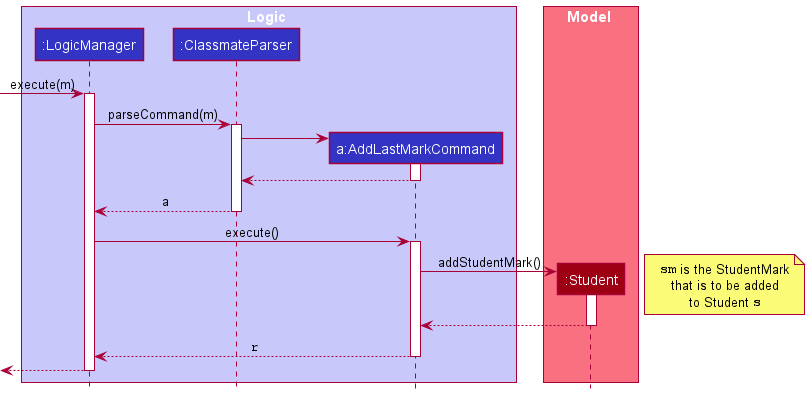

The diagram above was rendered by PlantUML. Its source (embedded in the PNG):
@startuml
!include style.puml

box Logic LOGIC_COLOR_T1
participant ":LogicManager" as LogicManager LOGIC_COLOR
participant ":ClassmateParser" as ClassmateParser LOGIC_COLOR
participant "a:AddLastMarkCommand" as AddLastMarkCommand LOGIC_COLOR
end box

box Model MODEL_COLOR_T1
participant ":Student" as Student MODEL_COLOR
end box
[-> LogicManager : execute(m)
activate LogicManager

LogicManager -> ClassmateParser : parseCommand(m)
activate ClassmateParser

create AddLastMarkCommand
ClassmateParser -> AddLastMarkCommand
activate AddLastMarkCommand

AddLastMarkCommand --> ClassmateParser
deactivate AddLastMarkCommand

ClassmateParser --> LogicManager : a
deactivate ClassmateParser

LogicManager -> AddLastMarkCommand : execute()
activate AddLastMarkCommand

create Student
AddLastMarkCommand -> Student : addStudentMark()
activate Student

note right
""sm"" is the StudentMark
that is to be added
to Student ""s""
end note

Student --> AddLastMarkCommand
deactivate Student

AddLastMarkCommand --> LogicManager : ""r""
deactivate AddLastMarkCommand

[<--LogicManager
deactivate LogicManager
@enduml